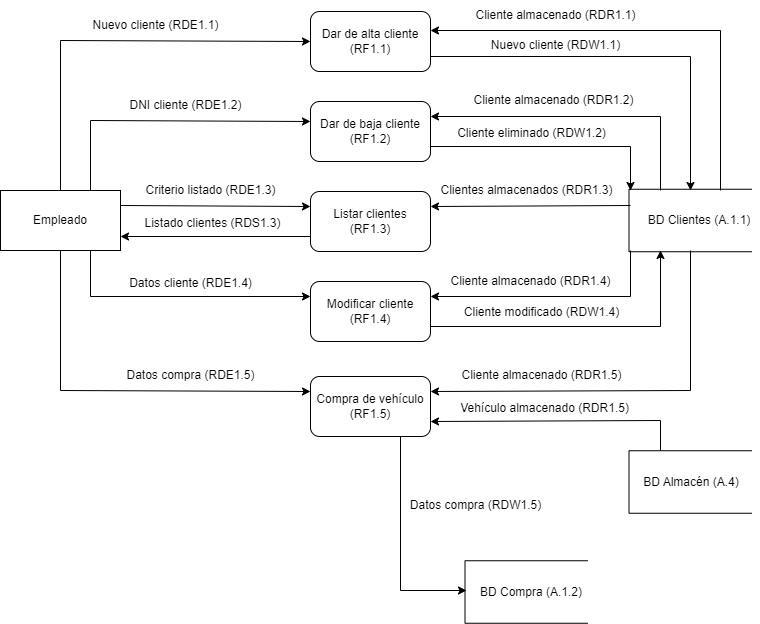

The diagram above was exported from draw.io. Its source (the exported page's mxGraphModel, read from the mxfile embedded in the PNG):
<mxGraphModel dx="1550" dy="753" grid="1" gridSize="10" guides="1" tooltips="1" connect="1" arrows="1" fold="1" page="1" pageScale="1" pageWidth="827" pageHeight="1169" math="0" shadow="0">
  <root>
    <mxCell id="WIyWlLk6GJQsqaUBKTNV-0" />
    <mxCell id="WIyWlLk6GJQsqaUBKTNV-1" parent="WIyWlLk6GJQsqaUBKTNV-0" />
    <mxCell id="ffFo3j0FcedwSbjZqAgp-0" value="Empleado" style="rounded=0;whiteSpace=wrap;html=1;" parent="WIyWlLk6GJQsqaUBKTNV-1" vertex="1">
      <mxGeometry x="34" y="230" width="120" height="60" as="geometry" />
    </mxCell>
    <mxCell id="ffFo3j0FcedwSbjZqAgp-3" value="Dar de alta cliente&lt;br&gt;(RF1.1)" style="rounded=1;whiteSpace=wrap;html=1;" parent="WIyWlLk6GJQsqaUBKTNV-1" vertex="1">
      <mxGeometry x="344" y="51" width="120" height="60" as="geometry" />
    </mxCell>
    <mxCell id="ffFo3j0FcedwSbjZqAgp-4" value="Dar de baja cliente&lt;br&gt;(RF1.2)" style="rounded=1;whiteSpace=wrap;html=1;" parent="WIyWlLk6GJQsqaUBKTNV-1" vertex="1">
      <mxGeometry x="344" y="141" width="120" height="60" as="geometry" />
    </mxCell>
    <mxCell id="ffFo3j0FcedwSbjZqAgp-5" value="Listar clientes&lt;br&gt;(RF1.3)" style="rounded=1;whiteSpace=wrap;html=1;" parent="WIyWlLk6GJQsqaUBKTNV-1" vertex="1">
      <mxGeometry x="344" y="231" width="120" height="60" as="geometry" />
    </mxCell>
    <mxCell id="ffFo3j0FcedwSbjZqAgp-6" value="Modificar cliente&lt;br&gt;(RF1.4)" style="rounded=1;whiteSpace=wrap;html=1;" parent="WIyWlLk6GJQsqaUBKTNV-1" vertex="1">
      <mxGeometry x="344" y="321" width="120" height="60" as="geometry" />
    </mxCell>
    <mxCell id="ffFo3j0FcedwSbjZqAgp-7" value="Compra de vehículo&lt;br&gt;(RF1.5)" style="rounded=1;whiteSpace=wrap;html=1;" parent="WIyWlLk6GJQsqaUBKTNV-1" vertex="1">
      <mxGeometry x="344" y="416" width="120" height="60" as="geometry" />
    </mxCell>
    <mxCell id="ffFo3j0FcedwSbjZqAgp-10" value="Nuevo cliente (RDE1.1)" style="text;html=1;align=center;verticalAlign=middle;resizable=0;points=[];autosize=1;strokeColor=none;fillColor=none;" parent="WIyWlLk6GJQsqaUBKTNV-1" vertex="1">
      <mxGeometry x="114" y="50" width="150" height="30" as="geometry" />
    </mxCell>
    <mxCell id="ffFo3j0FcedwSbjZqAgp-12" value="" style="endArrow=classic;html=1;rounded=0;exitX=0.5;exitY=0;exitDx=0;exitDy=0;entryX=0;entryY=0.5;entryDx=0;entryDy=0;" parent="WIyWlLk6GJQsqaUBKTNV-1" source="ffFo3j0FcedwSbjZqAgp-0" target="ffFo3j0FcedwSbjZqAgp-3" edge="1">
      <mxGeometry width="50" height="50" relative="1" as="geometry">
        <mxPoint x="214" y="230" as="sourcePoint" />
        <mxPoint x="264" y="180" as="targetPoint" />
        <Array as="points">
          <mxPoint x="94" y="80" />
        </Array>
      </mxGeometry>
    </mxCell>
    <mxCell id="ffFo3j0FcedwSbjZqAgp-13" value="" style="endArrow=classic;html=1;rounded=0;exitX=0.75;exitY=0;exitDx=0;exitDy=0;" parent="WIyWlLk6GJQsqaUBKTNV-1" edge="1">
      <mxGeometry width="50" height="50" relative="1" as="geometry">
        <mxPoint x="754" y="230" as="sourcePoint" />
        <mxPoint x="464" y="70" as="targetPoint" />
        <Array as="points">
          <mxPoint x="754" y="70" />
        </Array>
      </mxGeometry>
    </mxCell>
    <mxCell id="ffFo3j0FcedwSbjZqAgp-14" value="Cliente almacenado (RDR1.1)" style="text;html=1;align=center;verticalAlign=middle;resizable=0;points=[];autosize=1;strokeColor=none;fillColor=none;" parent="WIyWlLk6GJQsqaUBKTNV-1" vertex="1">
      <mxGeometry x="499" y="40" width="180" height="30" as="geometry" />
    </mxCell>
    <mxCell id="ffFo3j0FcedwSbjZqAgp-15" value="" style="endArrow=classic;html=1;rounded=0;exitX=1;exitY=0.75;exitDx=0;exitDy=0;entryX=0.5;entryY=0;entryDx=0;entryDy=0;" parent="WIyWlLk6GJQsqaUBKTNV-1" source="ffFo3j0FcedwSbjZqAgp-3" edge="1">
      <mxGeometry width="50" height="50" relative="1" as="geometry">
        <mxPoint x="444" y="230" as="sourcePoint" />
        <mxPoint x="724" y="230" as="targetPoint" />
        <Array as="points">
          <mxPoint x="724" y="96" />
        </Array>
      </mxGeometry>
    </mxCell>
    <mxCell id="ffFo3j0FcedwSbjZqAgp-16" value="Nuevo cliente (RDW1.1)" style="text;html=1;align=center;verticalAlign=middle;resizable=0;points=[];autosize=1;strokeColor=none;fillColor=none;" parent="WIyWlLk6GJQsqaUBKTNV-1" vertex="1">
      <mxGeometry x="514" y="70" width="150" height="30" as="geometry" />
    </mxCell>
    <mxCell id="ffFo3j0FcedwSbjZqAgp-17" value="" style="endArrow=classic;html=1;rounded=0;" parent="WIyWlLk6GJQsqaUBKTNV-1" edge="1">
      <mxGeometry width="50" height="50" relative="1" as="geometry">
        <mxPoint x="124" y="230" as="sourcePoint" />
        <mxPoint x="344" y="161" as="targetPoint" />
        <Array as="points">
          <mxPoint x="124" y="160" />
        </Array>
      </mxGeometry>
    </mxCell>
    <mxCell id="ffFo3j0FcedwSbjZqAgp-18" value="DNI cliente (RDE1.2)" style="text;html=1;align=center;verticalAlign=middle;resizable=0;points=[];autosize=1;strokeColor=none;fillColor=none;" parent="WIyWlLk6GJQsqaUBKTNV-1" vertex="1">
      <mxGeometry x="149" y="130" width="140" height="30" as="geometry" />
    </mxCell>
    <mxCell id="ffFo3j0FcedwSbjZqAgp-19" value="" style="endArrow=classic;html=1;rounded=0;entryX=0;entryY=0;entryDx=0;entryDy=0;exitX=1;exitY=0.75;exitDx=0;exitDy=0;" parent="WIyWlLk6GJQsqaUBKTNV-1" source="ffFo3j0FcedwSbjZqAgp-4" edge="1">
      <mxGeometry width="50" height="50" relative="1" as="geometry">
        <mxPoint x="463.9999999999998" y="151" as="sourcePoint" />
        <mxPoint x="664" y="230" as="targetPoint" />
        <Array as="points">
          <mxPoint x="664" y="186" />
        </Array>
      </mxGeometry>
    </mxCell>
    <mxCell id="ffFo3j0FcedwSbjZqAgp-20" value="Cliente eliminado (RDW1.2)" style="text;html=1;align=center;verticalAlign=middle;resizable=0;points=[];autosize=1;strokeColor=none;fillColor=none;" parent="WIyWlLk6GJQsqaUBKTNV-1" vertex="1">
      <mxGeometry x="480" y="158" width="170" height="30" as="geometry" />
    </mxCell>
    <mxCell id="ffFo3j0FcedwSbjZqAgp-21" value="" style="endArrow=classic;html=1;rounded=0;exitX=0.25;exitY=0;exitDx=0;exitDy=0;entryX=1;entryY=0.25;entryDx=0;entryDy=0;" parent="WIyWlLk6GJQsqaUBKTNV-1" target="ffFo3j0FcedwSbjZqAgp-4" edge="1">
      <mxGeometry width="50" height="50" relative="1" as="geometry">
        <mxPoint x="694" y="230" as="sourcePoint" />
        <mxPoint x="473.9999999999998" y="150" as="targetPoint" />
        <Array as="points">
          <mxPoint x="694" y="156" />
        </Array>
      </mxGeometry>
    </mxCell>
    <mxCell id="ffFo3j0FcedwSbjZqAgp-22" value="Cliente almacenado (RDR1.2)" style="text;html=1;align=center;verticalAlign=middle;resizable=0;points=[];autosize=1;strokeColor=none;fillColor=none;" parent="WIyWlLk6GJQsqaUBKTNV-1" vertex="1">
      <mxGeometry x="497" y="125" width="180" height="30" as="geometry" />
    </mxCell>
    <mxCell id="ffFo3j0FcedwSbjZqAgp-23" value="" style="endArrow=classic;html=1;rounded=0;exitX=1;exitY=0.25;exitDx=0;exitDy=0;entryX=0;entryY=0.25;entryDx=0;entryDy=0;" parent="WIyWlLk6GJQsqaUBKTNV-1" source="ffFo3j0FcedwSbjZqAgp-0" target="ffFo3j0FcedwSbjZqAgp-5" edge="1">
      <mxGeometry width="50" height="50" relative="1" as="geometry">
        <mxPoint x="294" y="460" as="sourcePoint" />
        <mxPoint x="344" y="410" as="targetPoint" />
      </mxGeometry>
    </mxCell>
    <mxCell id="ffFo3j0FcedwSbjZqAgp-24" value="Criterio listado (RDE1.3)" style="text;html=1;align=center;verticalAlign=middle;resizable=0;points=[];autosize=1;strokeColor=none;fillColor=none;" parent="WIyWlLk6GJQsqaUBKTNV-1" vertex="1">
      <mxGeometry x="169" y="215" width="150" height="30" as="geometry" />
    </mxCell>
    <mxCell id="ffFo3j0FcedwSbjZqAgp-25" value="" style="endArrow=classic;html=1;rounded=0;entryX=1;entryY=0.25;entryDx=0;entryDy=0;exitX=0;exitY=0.25;exitDx=0;exitDy=0;" parent="WIyWlLk6GJQsqaUBKTNV-1" target="ffFo3j0FcedwSbjZqAgp-5" edge="1">
      <mxGeometry width="50" height="50" relative="1" as="geometry">
        <mxPoint x="664" y="245" as="sourcePoint" />
        <mxPoint x="494" y="330" as="targetPoint" />
      </mxGeometry>
    </mxCell>
    <mxCell id="ffFo3j0FcedwSbjZqAgp-26" value="Clientes almacenados (RDR1.3)" style="text;html=1;align=center;verticalAlign=middle;resizable=0;points=[];autosize=1;strokeColor=none;fillColor=none;" parent="WIyWlLk6GJQsqaUBKTNV-1" vertex="1">
      <mxGeometry x="460" y="215" width="200" height="30" as="geometry" />
    </mxCell>
    <mxCell id="ffFo3j0FcedwSbjZqAgp-28" value="" style="endArrow=classic;html=1;rounded=0;exitX=0;exitY=0.75;exitDx=0;exitDy=0;" parent="WIyWlLk6GJQsqaUBKTNV-1" source="ffFo3j0FcedwSbjZqAgp-5" edge="1">
      <mxGeometry width="50" height="50" relative="1" as="geometry">
        <mxPoint x="294" y="390" as="sourcePoint" />
        <mxPoint x="154" y="276" as="targetPoint" />
      </mxGeometry>
    </mxCell>
    <mxCell id="ffFo3j0FcedwSbjZqAgp-29" value="Listado clientes (RDS1.3)" style="text;html=1;align=center;verticalAlign=middle;resizable=0;points=[];autosize=1;strokeColor=none;fillColor=none;" parent="WIyWlLk6GJQsqaUBKTNV-1" vertex="1">
      <mxGeometry x="166" y="248" width="160" height="30" as="geometry" />
    </mxCell>
    <mxCell id="ffFo3j0FcedwSbjZqAgp-30" value="" style="endArrow=classic;html=1;rounded=0;exitX=0.75;exitY=1;exitDx=0;exitDy=0;entryX=0;entryY=0.25;entryDx=0;entryDy=0;" parent="WIyWlLk6GJQsqaUBKTNV-1" source="ffFo3j0FcedwSbjZqAgp-0" target="ffFo3j0FcedwSbjZqAgp-6" edge="1">
      <mxGeometry width="50" height="50" relative="1" as="geometry">
        <mxPoint x="364" y="390" as="sourcePoint" />
        <mxPoint x="414" y="340" as="targetPoint" />
        <Array as="points">
          <mxPoint x="124" y="336" />
        </Array>
      </mxGeometry>
    </mxCell>
    <mxCell id="ffFo3j0FcedwSbjZqAgp-31" value="Datos cliente (RDE1.4)" style="text;html=1;align=center;verticalAlign=middle;resizable=0;points=[];autosize=1;strokeColor=none;fillColor=none;" parent="WIyWlLk6GJQsqaUBKTNV-1" vertex="1">
      <mxGeometry x="149" y="308" width="150" height="30" as="geometry" />
    </mxCell>
    <mxCell id="ffFo3j0FcedwSbjZqAgp-32" value="" style="endArrow=classic;html=1;rounded=0;entryX=1;entryY=0.25;entryDx=0;entryDy=0;exitX=0;exitY=1;exitDx=0;exitDy=0;" parent="WIyWlLk6GJQsqaUBKTNV-1" target="ffFo3j0FcedwSbjZqAgp-6" edge="1">
      <mxGeometry width="50" height="50" relative="1" as="geometry">
        <mxPoint x="664" y="290" as="sourcePoint" />
        <mxPoint x="494" y="340" as="targetPoint" />
        <Array as="points">
          <mxPoint x="664" y="336" />
        </Array>
      </mxGeometry>
    </mxCell>
    <mxCell id="ffFo3j0FcedwSbjZqAgp-33" value="Cliente almacenado (RDR1.4)" style="text;html=1;align=center;verticalAlign=middle;resizable=0;points=[];autosize=1;strokeColor=none;fillColor=none;" parent="WIyWlLk6GJQsqaUBKTNV-1" vertex="1">
      <mxGeometry x="474" y="306" width="180" height="30" as="geometry" />
    </mxCell>
    <mxCell id="ffFo3j0FcedwSbjZqAgp-34" value="" style="endArrow=classic;html=1;rounded=0;exitX=1;exitY=0.75;exitDx=0;exitDy=0;entryX=0.25;entryY=1;entryDx=0;entryDy=0;" parent="WIyWlLk6GJQsqaUBKTNV-1" source="ffFo3j0FcedwSbjZqAgp-6" edge="1">
      <mxGeometry width="50" height="50" relative="1" as="geometry">
        <mxPoint x="444" y="390" as="sourcePoint" />
        <mxPoint x="694" y="290" as="targetPoint" />
        <Array as="points">
          <mxPoint x="694" y="366" />
        </Array>
      </mxGeometry>
    </mxCell>
    <mxCell id="ffFo3j0FcedwSbjZqAgp-35" value="Cliente modificado (RDW1.4)" style="text;html=1;align=center;verticalAlign=middle;resizable=0;points=[];autosize=1;strokeColor=none;fillColor=none;" parent="WIyWlLk6GJQsqaUBKTNV-1" vertex="1">
      <mxGeometry x="485" y="337" width="180" height="30" as="geometry" />
    </mxCell>
    <mxCell id="ffFo3j0FcedwSbjZqAgp-36" value="" style="endArrow=classic;html=1;rounded=0;exitX=0.5;exitY=1;exitDx=0;exitDy=0;entryX=0;entryY=0.25;entryDx=0;entryDy=0;" parent="WIyWlLk6GJQsqaUBKTNV-1" source="ffFo3j0FcedwSbjZqAgp-0" target="ffFo3j0FcedwSbjZqAgp-7" edge="1">
      <mxGeometry width="50" height="50" relative="1" as="geometry">
        <mxPoint x="294" y="390" as="sourcePoint" />
        <mxPoint x="344" y="340" as="targetPoint" />
        <Array as="points">
          <mxPoint x="94" y="430" />
        </Array>
      </mxGeometry>
    </mxCell>
    <mxCell id="ffFo3j0FcedwSbjZqAgp-38" value="Datos compra (RDE1.5)" style="text;html=1;align=center;verticalAlign=middle;resizable=0;points=[];autosize=1;strokeColor=none;fillColor=none;" parent="WIyWlLk6GJQsqaUBKTNV-1" vertex="1">
      <mxGeometry x="149" y="400" width="150" height="30" as="geometry" />
    </mxCell>
    <mxCell id="ffFo3j0FcedwSbjZqAgp-40" value="Datos compra (RDW1.5)" style="text;html=1;align=center;verticalAlign=middle;resizable=0;points=[];autosize=1;strokeColor=none;fillColor=none;" parent="WIyWlLk6GJQsqaUBKTNV-1" vertex="1">
      <mxGeometry x="434" y="530" width="150" height="30" as="geometry" />
    </mxCell>
    <mxCell id="NoE1z6iIyYaWQ1Dzetbd-1" value="" style="endArrow=classic;html=1;rounded=0;entryX=1;entryY=0.25;entryDx=0;entryDy=0;exitX=0.5;exitY=1;exitDx=0;exitDy=0;" parent="WIyWlLk6GJQsqaUBKTNV-1" target="ffFo3j0FcedwSbjZqAgp-7" edge="1">
      <mxGeometry width="50" height="50" relative="1" as="geometry">
        <mxPoint x="724" y="290" as="sourcePoint" />
        <mxPoint x="494" y="370" as="targetPoint" />
        <Array as="points">
          <mxPoint x="724" y="430" />
        </Array>
      </mxGeometry>
    </mxCell>
    <mxCell id="NoE1z6iIyYaWQ1Dzetbd-2" value="Cliente almacenado (RDR1.5)" style="text;html=1;align=center;verticalAlign=middle;resizable=0;points=[];autosize=1;strokeColor=none;fillColor=none;" parent="WIyWlLk6GJQsqaUBKTNV-1" vertex="1">
      <mxGeometry x="485" y="400" width="180" height="30" as="geometry" />
    </mxCell>
    <mxCell id="NoE1z6iIyYaWQ1Dzetbd-3" value="" style="endArrow=classic;html=1;rounded=0;exitX=0.25;exitY=0;exitDx=0;exitDy=0;entryX=1;entryY=0.75;entryDx=0;entryDy=0;" parent="WIyWlLk6GJQsqaUBKTNV-1" target="ffFo3j0FcedwSbjZqAgp-7" edge="1">
      <mxGeometry width="50" height="50" relative="1" as="geometry">
        <mxPoint x="694" y="490" as="sourcePoint" />
        <mxPoint x="644" y="430" as="targetPoint" />
        <Array as="points">
          <mxPoint x="694" y="460" />
        </Array>
      </mxGeometry>
    </mxCell>
    <mxCell id="NoE1z6iIyYaWQ1Dzetbd-4" value="Vehículo almacenado (RDR1.5)" style="text;html=1;align=center;verticalAlign=middle;resizable=0;points=[];autosize=1;strokeColor=none;fillColor=none;" parent="WIyWlLk6GJQsqaUBKTNV-1" vertex="1">
      <mxGeometry x="483" y="433" width="190" height="30" as="geometry" />
    </mxCell>
    <mxCell id="NoE1z6iIyYaWQ1Dzetbd-6" value="" style="endArrow=classic;html=1;rounded=0;exitX=0.75;exitY=1;exitDx=0;exitDy=0;entryX=0;entryY=0.5;entryDx=0;entryDy=0;" parent="WIyWlLk6GJQsqaUBKTNV-1" source="ffFo3j0FcedwSbjZqAgp-7" edge="1">
      <mxGeometry width="50" height="50" relative="1" as="geometry">
        <mxPoint x="444" y="520" as="sourcePoint" />
        <mxPoint x="500" y="630" as="targetPoint" />
        <Array as="points">
          <mxPoint x="434" y="630" />
        </Array>
      </mxGeometry>
    </mxCell>
    <mxCell id="pvFWHUyf644trfuzk5Tv-0" value="" style="shape=partialRectangle;whiteSpace=wrap;html=1;bottom=1;right=1;left=1;top=0;fillColor=none;routingCenterX=-0.5;rotation=90;" vertex="1" parent="WIyWlLk6GJQsqaUBKTNV-1">
      <mxGeometry x="692.75" y="198.5" width="62.5" height="123" as="geometry" />
    </mxCell>
    <mxCell id="pvFWHUyf644trfuzk5Tv-1" value="BD Clientes (A.1.1)" style="text;html=1;strokeColor=none;fillColor=none;align=center;verticalAlign=middle;whiteSpace=wrap;rounded=0;" vertex="1" parent="WIyWlLk6GJQsqaUBKTNV-1">
      <mxGeometry x="673" y="245" width="120" height="30" as="geometry" />
    </mxCell>
    <mxCell id="pvFWHUyf644trfuzk5Tv-4" value="" style="shape=partialRectangle;whiteSpace=wrap;html=1;bottom=1;right=1;left=1;top=0;fillColor=none;routingCenterX=-0.5;rotation=90;" vertex="1" parent="WIyWlLk6GJQsqaUBKTNV-1">
      <mxGeometry x="692.75" y="460" width="62.5" height="123" as="geometry" />
    </mxCell>
    <mxCell id="pvFWHUyf644trfuzk5Tv-5" value="BD Compra (A.1.2)" style="text;html=1;strokeColor=none;fillColor=none;align=center;verticalAlign=middle;whiteSpace=wrap;rounded=0;" vertex="1" parent="WIyWlLk6GJQsqaUBKTNV-1">
      <mxGeometry x="505" y="616.5" width="120" height="30" as="geometry" />
    </mxCell>
    <mxCell id="pvFWHUyf644trfuzk5Tv-6" value="BD Almacén (A.4)" style="text;html=1;strokeColor=none;fillColor=none;align=center;verticalAlign=middle;whiteSpace=wrap;rounded=0;" vertex="1" parent="WIyWlLk6GJQsqaUBKTNV-1">
      <mxGeometry x="665" y="506.5" width="120" height="30" as="geometry" />
    </mxCell>
    <mxCell id="pvFWHUyf644trfuzk5Tv-7" value="" style="shape=partialRectangle;whiteSpace=wrap;html=1;bottom=1;right=1;left=1;top=0;fillColor=none;routingCenterX=-0.5;rotation=90;" vertex="1" parent="WIyWlLk6GJQsqaUBKTNV-1">
      <mxGeometry x="528.75" y="570" width="62.5" height="123" as="geometry" />
    </mxCell>
  </root>
</mxGraphModel>